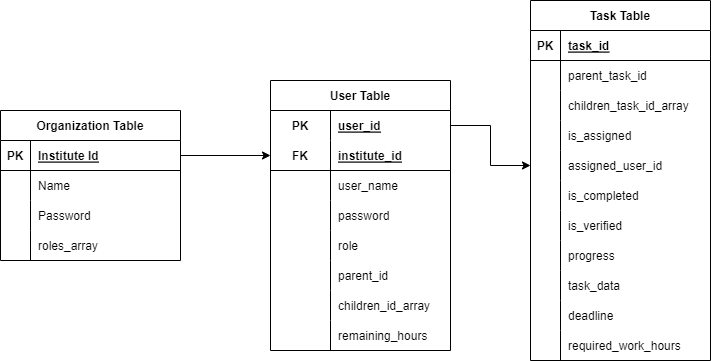

The diagram above was exported from draw.io. Its source (the exported page's mxGraphModel, read from the mxfile embedded in the PNG):
<mxGraphModel dx="1050" dy="573" grid="1" gridSize="10" guides="1" tooltips="1" connect="1" arrows="1" fold="1" page="1" pageScale="1" pageWidth="827" pageHeight="1169" math="0" shadow="0">
  <root>
    <mxCell id="0" />
    <mxCell id="1" parent="0" />
    <mxCell id="94F-QiqwhLh4006rJZDQ-1" value="Organization Table" style="shape=table;startSize=30;container=1;collapsible=1;childLayout=tableLayout;fixedRows=1;rowLines=0;fontStyle=1;align=center;resizeLast=1;" vertex="1" parent="1">
      <mxGeometry x="90" y="340" width="180" height="150" as="geometry" />
    </mxCell>
    <mxCell id="94F-QiqwhLh4006rJZDQ-2" value="" style="shape=tableRow;horizontal=0;startSize=0;swimlaneHead=0;swimlaneBody=0;fillColor=none;collapsible=0;dropTarget=0;points=[[0,0.5],[1,0.5]];portConstraint=eastwest;top=0;left=0;right=0;bottom=1;" vertex="1" parent="94F-QiqwhLh4006rJZDQ-1">
      <mxGeometry y="30" width="180" height="30" as="geometry" />
    </mxCell>
    <mxCell id="94F-QiqwhLh4006rJZDQ-3" value="PK" style="shape=partialRectangle;connectable=0;fillColor=none;top=0;left=0;bottom=0;right=0;fontStyle=1;overflow=hidden;" vertex="1" parent="94F-QiqwhLh4006rJZDQ-2">
      <mxGeometry width="30" height="30" as="geometry">
        <mxRectangle width="30" height="30" as="alternateBounds" />
      </mxGeometry>
    </mxCell>
    <mxCell id="94F-QiqwhLh4006rJZDQ-4" value="Institute Id" style="shape=partialRectangle;connectable=0;fillColor=none;top=0;left=0;bottom=0;right=0;align=left;spacingLeft=6;fontStyle=5;overflow=hidden;" vertex="1" parent="94F-QiqwhLh4006rJZDQ-2">
      <mxGeometry x="30" width="150" height="30" as="geometry">
        <mxRectangle width="150" height="30" as="alternateBounds" />
      </mxGeometry>
    </mxCell>
    <mxCell id="94F-QiqwhLh4006rJZDQ-5" value="" style="shape=tableRow;horizontal=0;startSize=0;swimlaneHead=0;swimlaneBody=0;fillColor=none;collapsible=0;dropTarget=0;points=[[0,0.5],[1,0.5]];portConstraint=eastwest;top=0;left=0;right=0;bottom=0;" vertex="1" parent="94F-QiqwhLh4006rJZDQ-1">
      <mxGeometry y="60" width="180" height="30" as="geometry" />
    </mxCell>
    <mxCell id="94F-QiqwhLh4006rJZDQ-6" value="" style="shape=partialRectangle;connectable=0;fillColor=none;top=0;left=0;bottom=0;right=0;editable=1;overflow=hidden;" vertex="1" parent="94F-QiqwhLh4006rJZDQ-5">
      <mxGeometry width="30" height="30" as="geometry">
        <mxRectangle width="30" height="30" as="alternateBounds" />
      </mxGeometry>
    </mxCell>
    <mxCell id="94F-QiqwhLh4006rJZDQ-7" value="Name" style="shape=partialRectangle;connectable=0;fillColor=none;top=0;left=0;bottom=0;right=0;align=left;spacingLeft=6;overflow=hidden;" vertex="1" parent="94F-QiqwhLh4006rJZDQ-5">
      <mxGeometry x="30" width="150" height="30" as="geometry">
        <mxRectangle width="150" height="30" as="alternateBounds" />
      </mxGeometry>
    </mxCell>
    <mxCell id="94F-QiqwhLh4006rJZDQ-8" value="" style="shape=tableRow;horizontal=0;startSize=0;swimlaneHead=0;swimlaneBody=0;fillColor=none;collapsible=0;dropTarget=0;points=[[0,0.5],[1,0.5]];portConstraint=eastwest;top=0;left=0;right=0;bottom=0;" vertex="1" parent="94F-QiqwhLh4006rJZDQ-1">
      <mxGeometry y="90" width="180" height="30" as="geometry" />
    </mxCell>
    <mxCell id="94F-QiqwhLh4006rJZDQ-9" value="" style="shape=partialRectangle;connectable=0;fillColor=none;top=0;left=0;bottom=0;right=0;editable=1;overflow=hidden;" vertex="1" parent="94F-QiqwhLh4006rJZDQ-8">
      <mxGeometry width="30" height="30" as="geometry">
        <mxRectangle width="30" height="30" as="alternateBounds" />
      </mxGeometry>
    </mxCell>
    <mxCell id="94F-QiqwhLh4006rJZDQ-10" value="Password" style="shape=partialRectangle;connectable=0;fillColor=none;top=0;left=0;bottom=0;right=0;align=left;spacingLeft=6;overflow=hidden;" vertex="1" parent="94F-QiqwhLh4006rJZDQ-8">
      <mxGeometry x="30" width="150" height="30" as="geometry">
        <mxRectangle width="150" height="30" as="alternateBounds" />
      </mxGeometry>
    </mxCell>
    <mxCell id="94F-QiqwhLh4006rJZDQ-11" value="" style="shape=tableRow;horizontal=0;startSize=0;swimlaneHead=0;swimlaneBody=0;fillColor=none;collapsible=0;dropTarget=0;points=[[0,0.5],[1,0.5]];portConstraint=eastwest;top=0;left=0;right=0;bottom=0;" vertex="1" parent="94F-QiqwhLh4006rJZDQ-1">
      <mxGeometry y="120" width="180" height="30" as="geometry" />
    </mxCell>
    <mxCell id="94F-QiqwhLh4006rJZDQ-12" value="" style="shape=partialRectangle;connectable=0;fillColor=none;top=0;left=0;bottom=0;right=0;editable=1;overflow=hidden;" vertex="1" parent="94F-QiqwhLh4006rJZDQ-11">
      <mxGeometry width="30" height="30" as="geometry">
        <mxRectangle width="30" height="30" as="alternateBounds" />
      </mxGeometry>
    </mxCell>
    <mxCell id="94F-QiqwhLh4006rJZDQ-13" value="roles_array" style="shape=partialRectangle;connectable=0;fillColor=none;top=0;left=0;bottom=0;right=0;align=left;spacingLeft=6;overflow=hidden;" vertex="1" parent="94F-QiqwhLh4006rJZDQ-11">
      <mxGeometry x="30" width="150" height="30" as="geometry">
        <mxRectangle width="150" height="30" as="alternateBounds" />
      </mxGeometry>
    </mxCell>
    <mxCell id="94F-QiqwhLh4006rJZDQ-28" value="User Table" style="shape=table;startSize=30;container=1;collapsible=1;childLayout=tableLayout;fixedRows=1;rowLines=0;fontStyle=1;align=center;resizeLast=1;" vertex="1" parent="1">
      <mxGeometry x="360" y="310" width="180" height="270" as="geometry" />
    </mxCell>
    <mxCell id="94F-QiqwhLh4006rJZDQ-29" value="" style="shape=tableRow;horizontal=0;startSize=0;swimlaneHead=0;swimlaneBody=0;fillColor=none;collapsible=0;dropTarget=0;points=[[0,0.5],[1,0.5]];portConstraint=eastwest;top=0;left=0;right=0;bottom=0;" vertex="1" parent="94F-QiqwhLh4006rJZDQ-28">
      <mxGeometry y="30" width="180" height="30" as="geometry" />
    </mxCell>
    <mxCell id="94F-QiqwhLh4006rJZDQ-30" value="PK" style="shape=partialRectangle;connectable=0;fillColor=none;top=0;left=0;bottom=0;right=0;fontStyle=1;overflow=hidden;" vertex="1" parent="94F-QiqwhLh4006rJZDQ-29">
      <mxGeometry width="60" height="30" as="geometry">
        <mxRectangle width="60" height="30" as="alternateBounds" />
      </mxGeometry>
    </mxCell>
    <mxCell id="94F-QiqwhLh4006rJZDQ-31" value="user_id" style="shape=partialRectangle;connectable=0;fillColor=none;top=0;left=0;bottom=0;right=0;align=left;spacingLeft=6;fontStyle=5;overflow=hidden;" vertex="1" parent="94F-QiqwhLh4006rJZDQ-29">
      <mxGeometry x="60" width="120" height="30" as="geometry">
        <mxRectangle width="120" height="30" as="alternateBounds" />
      </mxGeometry>
    </mxCell>
    <mxCell id="94F-QiqwhLh4006rJZDQ-32" value="" style="shape=tableRow;horizontal=0;startSize=0;swimlaneHead=0;swimlaneBody=0;fillColor=none;collapsible=0;dropTarget=0;points=[[0,0.5],[1,0.5]];portConstraint=eastwest;top=0;left=0;right=0;bottom=1;" vertex="1" parent="94F-QiqwhLh4006rJZDQ-28">
      <mxGeometry y="60" width="180" height="30" as="geometry" />
    </mxCell>
    <mxCell id="94F-QiqwhLh4006rJZDQ-33" value="FK" style="shape=partialRectangle;connectable=0;fillColor=none;top=0;left=0;bottom=0;right=0;fontStyle=1;overflow=hidden;" vertex="1" parent="94F-QiqwhLh4006rJZDQ-32">
      <mxGeometry width="60" height="30" as="geometry">
        <mxRectangle width="60" height="30" as="alternateBounds" />
      </mxGeometry>
    </mxCell>
    <mxCell id="94F-QiqwhLh4006rJZDQ-34" value="institute_id" style="shape=partialRectangle;connectable=0;fillColor=none;top=0;left=0;bottom=0;right=0;align=left;spacingLeft=6;fontStyle=5;overflow=hidden;" vertex="1" parent="94F-QiqwhLh4006rJZDQ-32">
      <mxGeometry x="60" width="120" height="30" as="geometry">
        <mxRectangle width="120" height="30" as="alternateBounds" />
      </mxGeometry>
    </mxCell>
    <mxCell id="94F-QiqwhLh4006rJZDQ-35" value="" style="shape=tableRow;horizontal=0;startSize=0;swimlaneHead=0;swimlaneBody=0;fillColor=none;collapsible=0;dropTarget=0;points=[[0,0.5],[1,0.5]];portConstraint=eastwest;top=0;left=0;right=0;bottom=0;" vertex="1" parent="94F-QiqwhLh4006rJZDQ-28">
      <mxGeometry y="90" width="180" height="30" as="geometry" />
    </mxCell>
    <mxCell id="94F-QiqwhLh4006rJZDQ-36" value="" style="shape=partialRectangle;connectable=0;fillColor=none;top=0;left=0;bottom=0;right=0;editable=1;overflow=hidden;" vertex="1" parent="94F-QiqwhLh4006rJZDQ-35">
      <mxGeometry width="60" height="30" as="geometry">
        <mxRectangle width="60" height="30" as="alternateBounds" />
      </mxGeometry>
    </mxCell>
    <mxCell id="94F-QiqwhLh4006rJZDQ-37" value="user_name" style="shape=partialRectangle;connectable=0;fillColor=none;top=0;left=0;bottom=0;right=0;align=left;spacingLeft=6;overflow=hidden;" vertex="1" parent="94F-QiqwhLh4006rJZDQ-35">
      <mxGeometry x="60" width="120" height="30" as="geometry">
        <mxRectangle width="120" height="30" as="alternateBounds" />
      </mxGeometry>
    </mxCell>
    <mxCell id="94F-QiqwhLh4006rJZDQ-38" value="" style="shape=tableRow;horizontal=0;startSize=0;swimlaneHead=0;swimlaneBody=0;fillColor=none;collapsible=0;dropTarget=0;points=[[0,0.5],[1,0.5]];portConstraint=eastwest;top=0;left=0;right=0;bottom=0;" vertex="1" parent="94F-QiqwhLh4006rJZDQ-28">
      <mxGeometry y="120" width="180" height="30" as="geometry" />
    </mxCell>
    <mxCell id="94F-QiqwhLh4006rJZDQ-39" value="" style="shape=partialRectangle;connectable=0;fillColor=none;top=0;left=0;bottom=0;right=0;editable=1;overflow=hidden;" vertex="1" parent="94F-QiqwhLh4006rJZDQ-38">
      <mxGeometry width="60" height="30" as="geometry">
        <mxRectangle width="60" height="30" as="alternateBounds" />
      </mxGeometry>
    </mxCell>
    <mxCell id="94F-QiqwhLh4006rJZDQ-40" value="password" style="shape=partialRectangle;connectable=0;fillColor=none;top=0;left=0;bottom=0;right=0;align=left;spacingLeft=6;overflow=hidden;" vertex="1" parent="94F-QiqwhLh4006rJZDQ-38">
      <mxGeometry x="60" width="120" height="30" as="geometry">
        <mxRectangle width="120" height="30" as="alternateBounds" />
      </mxGeometry>
    </mxCell>
    <mxCell id="94F-QiqwhLh4006rJZDQ-47" value="" style="shape=tableRow;horizontal=0;startSize=0;swimlaneHead=0;swimlaneBody=0;fillColor=none;collapsible=0;dropTarget=0;points=[[0,0.5],[1,0.5]];portConstraint=eastwest;top=0;left=0;right=0;bottom=0;" vertex="1" parent="94F-QiqwhLh4006rJZDQ-28">
      <mxGeometry y="150" width="180" height="30" as="geometry" />
    </mxCell>
    <mxCell id="94F-QiqwhLh4006rJZDQ-48" value="" style="shape=partialRectangle;connectable=0;fillColor=none;top=0;left=0;bottom=0;right=0;editable=1;overflow=hidden;" vertex="1" parent="94F-QiqwhLh4006rJZDQ-47">
      <mxGeometry width="60" height="30" as="geometry">
        <mxRectangle width="60" height="30" as="alternateBounds" />
      </mxGeometry>
    </mxCell>
    <mxCell id="94F-QiqwhLh4006rJZDQ-49" value="role" style="shape=partialRectangle;connectable=0;fillColor=none;top=0;left=0;bottom=0;right=0;align=left;spacingLeft=6;overflow=hidden;" vertex="1" parent="94F-QiqwhLh4006rJZDQ-47">
      <mxGeometry x="60" width="120" height="30" as="geometry">
        <mxRectangle width="120" height="30" as="alternateBounds" />
      </mxGeometry>
    </mxCell>
    <mxCell id="94F-QiqwhLh4006rJZDQ-51" value="" style="shape=tableRow;horizontal=0;startSize=0;swimlaneHead=0;swimlaneBody=0;fillColor=none;collapsible=0;dropTarget=0;points=[[0,0.5],[1,0.5]];portConstraint=eastwest;top=0;left=0;right=0;bottom=0;" vertex="1" parent="94F-QiqwhLh4006rJZDQ-28">
      <mxGeometry y="180" width="180" height="30" as="geometry" />
    </mxCell>
    <mxCell id="94F-QiqwhLh4006rJZDQ-52" value="" style="shape=partialRectangle;connectable=0;fillColor=none;top=0;left=0;bottom=0;right=0;editable=1;overflow=hidden;" vertex="1" parent="94F-QiqwhLh4006rJZDQ-51">
      <mxGeometry width="60" height="30" as="geometry">
        <mxRectangle width="60" height="30" as="alternateBounds" />
      </mxGeometry>
    </mxCell>
    <mxCell id="94F-QiqwhLh4006rJZDQ-53" value="parent_id" style="shape=partialRectangle;connectable=0;fillColor=none;top=0;left=0;bottom=0;right=0;align=left;spacingLeft=6;overflow=hidden;" vertex="1" parent="94F-QiqwhLh4006rJZDQ-51">
      <mxGeometry x="60" width="120" height="30" as="geometry">
        <mxRectangle width="120" height="30" as="alternateBounds" />
      </mxGeometry>
    </mxCell>
    <mxCell id="94F-QiqwhLh4006rJZDQ-55" value="" style="shape=tableRow;horizontal=0;startSize=0;swimlaneHead=0;swimlaneBody=0;fillColor=none;collapsible=0;dropTarget=0;points=[[0,0.5],[1,0.5]];portConstraint=eastwest;top=0;left=0;right=0;bottom=0;" vertex="1" parent="94F-QiqwhLh4006rJZDQ-28">
      <mxGeometry y="210" width="180" height="30" as="geometry" />
    </mxCell>
    <mxCell id="94F-QiqwhLh4006rJZDQ-56" value="" style="shape=partialRectangle;connectable=0;fillColor=none;top=0;left=0;bottom=0;right=0;editable=1;overflow=hidden;" vertex="1" parent="94F-QiqwhLh4006rJZDQ-55">
      <mxGeometry width="60" height="30" as="geometry">
        <mxRectangle width="60" height="30" as="alternateBounds" />
      </mxGeometry>
    </mxCell>
    <mxCell id="94F-QiqwhLh4006rJZDQ-57" value="children_id_array" style="shape=partialRectangle;connectable=0;fillColor=none;top=0;left=0;bottom=0;right=0;align=left;spacingLeft=6;overflow=hidden;" vertex="1" parent="94F-QiqwhLh4006rJZDQ-55">
      <mxGeometry x="60" width="120" height="30" as="geometry">
        <mxRectangle width="120" height="30" as="alternateBounds" />
      </mxGeometry>
    </mxCell>
    <mxCell id="94F-QiqwhLh4006rJZDQ-59" value="" style="shape=tableRow;horizontal=0;startSize=0;swimlaneHead=0;swimlaneBody=0;fillColor=none;collapsible=0;dropTarget=0;points=[[0,0.5],[1,0.5]];portConstraint=eastwest;top=0;left=0;right=0;bottom=0;" vertex="1" parent="94F-QiqwhLh4006rJZDQ-28">
      <mxGeometry y="240" width="180" height="30" as="geometry" />
    </mxCell>
    <mxCell id="94F-QiqwhLh4006rJZDQ-60" value="" style="shape=partialRectangle;connectable=0;fillColor=none;top=0;left=0;bottom=0;right=0;editable=1;overflow=hidden;" vertex="1" parent="94F-QiqwhLh4006rJZDQ-59">
      <mxGeometry width="60" height="30" as="geometry">
        <mxRectangle width="60" height="30" as="alternateBounds" />
      </mxGeometry>
    </mxCell>
    <mxCell id="94F-QiqwhLh4006rJZDQ-61" value="remaining_hours" style="shape=partialRectangle;connectable=0;fillColor=none;top=0;left=0;bottom=0;right=0;align=left;spacingLeft=6;overflow=hidden;" vertex="1" parent="94F-QiqwhLh4006rJZDQ-59">
      <mxGeometry x="60" width="120" height="30" as="geometry">
        <mxRectangle width="120" height="30" as="alternateBounds" />
      </mxGeometry>
    </mxCell>
    <mxCell id="94F-QiqwhLh4006rJZDQ-77" value="Task Table" style="shape=table;startSize=30;container=1;collapsible=1;childLayout=tableLayout;fixedRows=1;rowLines=0;fontStyle=1;align=center;resizeLast=1;" vertex="1" parent="1">
      <mxGeometry x="620" y="230" width="180" height="360" as="geometry" />
    </mxCell>
    <mxCell id="94F-QiqwhLh4006rJZDQ-78" value="" style="shape=tableRow;horizontal=0;startSize=0;swimlaneHead=0;swimlaneBody=0;fillColor=none;collapsible=0;dropTarget=0;points=[[0,0.5],[1,0.5]];portConstraint=eastwest;top=0;left=0;right=0;bottom=1;" vertex="1" parent="94F-QiqwhLh4006rJZDQ-77">
      <mxGeometry y="30" width="180" height="30" as="geometry" />
    </mxCell>
    <mxCell id="94F-QiqwhLh4006rJZDQ-79" value="PK" style="shape=partialRectangle;connectable=0;fillColor=none;top=0;left=0;bottom=0;right=0;fontStyle=1;overflow=hidden;" vertex="1" parent="94F-QiqwhLh4006rJZDQ-78">
      <mxGeometry width="30" height="30" as="geometry">
        <mxRectangle width="30" height="30" as="alternateBounds" />
      </mxGeometry>
    </mxCell>
    <mxCell id="94F-QiqwhLh4006rJZDQ-80" value="task_id" style="shape=partialRectangle;connectable=0;fillColor=none;top=0;left=0;bottom=0;right=0;align=left;spacingLeft=6;fontStyle=5;overflow=hidden;" vertex="1" parent="94F-QiqwhLh4006rJZDQ-78">
      <mxGeometry x="30" width="150" height="30" as="geometry">
        <mxRectangle width="150" height="30" as="alternateBounds" />
      </mxGeometry>
    </mxCell>
    <mxCell id="94F-QiqwhLh4006rJZDQ-81" value="" style="shape=tableRow;horizontal=0;startSize=0;swimlaneHead=0;swimlaneBody=0;fillColor=none;collapsible=0;dropTarget=0;points=[[0,0.5],[1,0.5]];portConstraint=eastwest;top=0;left=0;right=0;bottom=0;" vertex="1" parent="94F-QiqwhLh4006rJZDQ-77">
      <mxGeometry y="60" width="180" height="30" as="geometry" />
    </mxCell>
    <mxCell id="94F-QiqwhLh4006rJZDQ-82" value="" style="shape=partialRectangle;connectable=0;fillColor=none;top=0;left=0;bottom=0;right=0;editable=1;overflow=hidden;" vertex="1" parent="94F-QiqwhLh4006rJZDQ-81">
      <mxGeometry width="30" height="30" as="geometry">
        <mxRectangle width="30" height="30" as="alternateBounds" />
      </mxGeometry>
    </mxCell>
    <mxCell id="94F-QiqwhLh4006rJZDQ-83" value="parent_task_id" style="shape=partialRectangle;connectable=0;fillColor=none;top=0;left=0;bottom=0;right=0;align=left;spacingLeft=6;overflow=hidden;" vertex="1" parent="94F-QiqwhLh4006rJZDQ-81">
      <mxGeometry x="30" width="150" height="30" as="geometry">
        <mxRectangle width="150" height="30" as="alternateBounds" />
      </mxGeometry>
    </mxCell>
    <mxCell id="94F-QiqwhLh4006rJZDQ-84" value="" style="shape=tableRow;horizontal=0;startSize=0;swimlaneHead=0;swimlaneBody=0;fillColor=none;collapsible=0;dropTarget=0;points=[[0,0.5],[1,0.5]];portConstraint=eastwest;top=0;left=0;right=0;bottom=0;" vertex="1" parent="94F-QiqwhLh4006rJZDQ-77">
      <mxGeometry y="90" width="180" height="30" as="geometry" />
    </mxCell>
    <mxCell id="94F-QiqwhLh4006rJZDQ-85" value="" style="shape=partialRectangle;connectable=0;fillColor=none;top=0;left=0;bottom=0;right=0;editable=1;overflow=hidden;" vertex="1" parent="94F-QiqwhLh4006rJZDQ-84">
      <mxGeometry width="30" height="30" as="geometry">
        <mxRectangle width="30" height="30" as="alternateBounds" />
      </mxGeometry>
    </mxCell>
    <mxCell id="94F-QiqwhLh4006rJZDQ-86" value="children_task_id_array" style="shape=partialRectangle;connectable=0;fillColor=none;top=0;left=0;bottom=0;right=0;align=left;spacingLeft=6;overflow=hidden;" vertex="1" parent="94F-QiqwhLh4006rJZDQ-84">
      <mxGeometry x="30" width="150" height="30" as="geometry">
        <mxRectangle width="150" height="30" as="alternateBounds" />
      </mxGeometry>
    </mxCell>
    <mxCell id="94F-QiqwhLh4006rJZDQ-87" value="" style="shape=tableRow;horizontal=0;startSize=0;swimlaneHead=0;swimlaneBody=0;fillColor=none;collapsible=0;dropTarget=0;points=[[0,0.5],[1,0.5]];portConstraint=eastwest;top=0;left=0;right=0;bottom=0;" vertex="1" parent="94F-QiqwhLh4006rJZDQ-77">
      <mxGeometry y="120" width="180" height="30" as="geometry" />
    </mxCell>
    <mxCell id="94F-QiqwhLh4006rJZDQ-88" value="" style="shape=partialRectangle;connectable=0;fillColor=none;top=0;left=0;bottom=0;right=0;editable=1;overflow=hidden;" vertex="1" parent="94F-QiqwhLh4006rJZDQ-87">
      <mxGeometry width="30" height="30" as="geometry">
        <mxRectangle width="30" height="30" as="alternateBounds" />
      </mxGeometry>
    </mxCell>
    <mxCell id="94F-QiqwhLh4006rJZDQ-89" value="is_assigned " style="shape=partialRectangle;connectable=0;fillColor=none;top=0;left=0;bottom=0;right=0;align=left;spacingLeft=6;overflow=hidden;" vertex="1" parent="94F-QiqwhLh4006rJZDQ-87">
      <mxGeometry x="30" width="150" height="30" as="geometry">
        <mxRectangle width="150" height="30" as="alternateBounds" />
      </mxGeometry>
    </mxCell>
    <mxCell id="94F-QiqwhLh4006rJZDQ-117" value="" style="shape=tableRow;horizontal=0;startSize=0;swimlaneHead=0;swimlaneBody=0;fillColor=none;collapsible=0;dropTarget=0;points=[[0,0.5],[1,0.5]];portConstraint=eastwest;top=0;left=0;right=0;bottom=0;" vertex="1" parent="94F-QiqwhLh4006rJZDQ-77">
      <mxGeometry y="150" width="180" height="30" as="geometry" />
    </mxCell>
    <mxCell id="94F-QiqwhLh4006rJZDQ-118" value="" style="shape=partialRectangle;connectable=0;fillColor=none;top=0;left=0;bottom=0;right=0;editable=1;overflow=hidden;" vertex="1" parent="94F-QiqwhLh4006rJZDQ-117">
      <mxGeometry width="30" height="30" as="geometry">
        <mxRectangle width="30" height="30" as="alternateBounds" />
      </mxGeometry>
    </mxCell>
    <mxCell id="94F-QiqwhLh4006rJZDQ-119" value="assigned_user_id" style="shape=partialRectangle;connectable=0;fillColor=none;top=0;left=0;bottom=0;right=0;align=left;spacingLeft=6;overflow=hidden;" vertex="1" parent="94F-QiqwhLh4006rJZDQ-117">
      <mxGeometry x="30" width="150" height="30" as="geometry">
        <mxRectangle width="150" height="30" as="alternateBounds" />
      </mxGeometry>
    </mxCell>
    <mxCell id="94F-QiqwhLh4006rJZDQ-125" value="" style="shape=tableRow;horizontal=0;startSize=0;swimlaneHead=0;swimlaneBody=0;fillColor=none;collapsible=0;dropTarget=0;points=[[0,0.5],[1,0.5]];portConstraint=eastwest;top=0;left=0;right=0;bottom=0;" vertex="1" parent="94F-QiqwhLh4006rJZDQ-77">
      <mxGeometry y="180" width="180" height="30" as="geometry" />
    </mxCell>
    <mxCell id="94F-QiqwhLh4006rJZDQ-126" value="" style="shape=partialRectangle;connectable=0;fillColor=none;top=0;left=0;bottom=0;right=0;editable=1;overflow=hidden;" vertex="1" parent="94F-QiqwhLh4006rJZDQ-125">
      <mxGeometry width="30" height="30" as="geometry">
        <mxRectangle width="30" height="30" as="alternateBounds" />
      </mxGeometry>
    </mxCell>
    <mxCell id="94F-QiqwhLh4006rJZDQ-127" value="is_completed " style="shape=partialRectangle;connectable=0;fillColor=none;top=0;left=0;bottom=0;right=0;align=left;spacingLeft=6;overflow=hidden;" vertex="1" parent="94F-QiqwhLh4006rJZDQ-125">
      <mxGeometry x="30" width="150" height="30" as="geometry">
        <mxRectangle width="150" height="30" as="alternateBounds" />
      </mxGeometry>
    </mxCell>
    <mxCell id="94F-QiqwhLh4006rJZDQ-129" value="" style="shape=tableRow;horizontal=0;startSize=0;swimlaneHead=0;swimlaneBody=0;fillColor=none;collapsible=0;dropTarget=0;points=[[0,0.5],[1,0.5]];portConstraint=eastwest;top=0;left=0;right=0;bottom=0;" vertex="1" parent="94F-QiqwhLh4006rJZDQ-77">
      <mxGeometry y="210" width="180" height="30" as="geometry" />
    </mxCell>
    <mxCell id="94F-QiqwhLh4006rJZDQ-130" value="" style="shape=partialRectangle;connectable=0;fillColor=none;top=0;left=0;bottom=0;right=0;editable=1;overflow=hidden;" vertex="1" parent="94F-QiqwhLh4006rJZDQ-129">
      <mxGeometry width="30" height="30" as="geometry">
        <mxRectangle width="30" height="30" as="alternateBounds" />
      </mxGeometry>
    </mxCell>
    <mxCell id="94F-QiqwhLh4006rJZDQ-131" value="is_verified " style="shape=partialRectangle;connectable=0;fillColor=none;top=0;left=0;bottom=0;right=0;align=left;spacingLeft=6;overflow=hidden;" vertex="1" parent="94F-QiqwhLh4006rJZDQ-129">
      <mxGeometry x="30" width="150" height="30" as="geometry">
        <mxRectangle width="150" height="30" as="alternateBounds" />
      </mxGeometry>
    </mxCell>
    <mxCell id="94F-QiqwhLh4006rJZDQ-133" value="" style="shape=tableRow;horizontal=0;startSize=0;swimlaneHead=0;swimlaneBody=0;fillColor=none;collapsible=0;dropTarget=0;points=[[0,0.5],[1,0.5]];portConstraint=eastwest;top=0;left=0;right=0;bottom=0;" vertex="1" parent="94F-QiqwhLh4006rJZDQ-77">
      <mxGeometry y="240" width="180" height="30" as="geometry" />
    </mxCell>
    <mxCell id="94F-QiqwhLh4006rJZDQ-134" value="" style="shape=partialRectangle;connectable=0;fillColor=none;top=0;left=0;bottom=0;right=0;editable=1;overflow=hidden;" vertex="1" parent="94F-QiqwhLh4006rJZDQ-133">
      <mxGeometry width="30" height="30" as="geometry">
        <mxRectangle width="30" height="30" as="alternateBounds" />
      </mxGeometry>
    </mxCell>
    <mxCell id="94F-QiqwhLh4006rJZDQ-135" value="progress" style="shape=partialRectangle;connectable=0;fillColor=none;top=0;left=0;bottom=0;right=0;align=left;spacingLeft=6;overflow=hidden;" vertex="1" parent="94F-QiqwhLh4006rJZDQ-133">
      <mxGeometry x="30" width="150" height="30" as="geometry">
        <mxRectangle width="150" height="30" as="alternateBounds" />
      </mxGeometry>
    </mxCell>
    <mxCell id="94F-QiqwhLh4006rJZDQ-137" value="" style="shape=tableRow;horizontal=0;startSize=0;swimlaneHead=0;swimlaneBody=0;fillColor=none;collapsible=0;dropTarget=0;points=[[0,0.5],[1,0.5]];portConstraint=eastwest;top=0;left=0;right=0;bottom=0;" vertex="1" parent="94F-QiqwhLh4006rJZDQ-77">
      <mxGeometry y="270" width="180" height="30" as="geometry" />
    </mxCell>
    <mxCell id="94F-QiqwhLh4006rJZDQ-138" value="" style="shape=partialRectangle;connectable=0;fillColor=none;top=0;left=0;bottom=0;right=0;editable=1;overflow=hidden;" vertex="1" parent="94F-QiqwhLh4006rJZDQ-137">
      <mxGeometry width="30" height="30" as="geometry">
        <mxRectangle width="30" height="30" as="alternateBounds" />
      </mxGeometry>
    </mxCell>
    <mxCell id="94F-QiqwhLh4006rJZDQ-139" value="task_data " style="shape=partialRectangle;connectable=0;fillColor=none;top=0;left=0;bottom=0;right=0;align=left;spacingLeft=6;overflow=hidden;" vertex="1" parent="94F-QiqwhLh4006rJZDQ-137">
      <mxGeometry x="30" width="150" height="30" as="geometry">
        <mxRectangle width="150" height="30" as="alternateBounds" />
      </mxGeometry>
    </mxCell>
    <mxCell id="94F-QiqwhLh4006rJZDQ-152" value="" style="shape=tableRow;horizontal=0;startSize=0;swimlaneHead=0;swimlaneBody=0;fillColor=none;collapsible=0;dropTarget=0;points=[[0,0.5],[1,0.5]];portConstraint=eastwest;top=0;left=0;right=0;bottom=0;" vertex="1" parent="94F-QiqwhLh4006rJZDQ-77">
      <mxGeometry y="300" width="180" height="30" as="geometry" />
    </mxCell>
    <mxCell id="94F-QiqwhLh4006rJZDQ-153" value="" style="shape=partialRectangle;connectable=0;fillColor=none;top=0;left=0;bottom=0;right=0;editable=1;overflow=hidden;" vertex="1" parent="94F-QiqwhLh4006rJZDQ-152">
      <mxGeometry width="30" height="30" as="geometry">
        <mxRectangle width="30" height="30" as="alternateBounds" />
      </mxGeometry>
    </mxCell>
    <mxCell id="94F-QiqwhLh4006rJZDQ-154" value="deadline" style="shape=partialRectangle;connectable=0;fillColor=none;top=0;left=0;bottom=0;right=0;align=left;spacingLeft=6;overflow=hidden;" vertex="1" parent="94F-QiqwhLh4006rJZDQ-152">
      <mxGeometry x="30" width="150" height="30" as="geometry">
        <mxRectangle width="150" height="30" as="alternateBounds" />
      </mxGeometry>
    </mxCell>
    <mxCell id="94F-QiqwhLh4006rJZDQ-156" value="" style="shape=tableRow;horizontal=0;startSize=0;swimlaneHead=0;swimlaneBody=0;fillColor=none;collapsible=0;dropTarget=0;points=[[0,0.5],[1,0.5]];portConstraint=eastwest;top=0;left=0;right=0;bottom=0;" vertex="1" parent="94F-QiqwhLh4006rJZDQ-77">
      <mxGeometry y="330" width="180" height="30" as="geometry" />
    </mxCell>
    <mxCell id="94F-QiqwhLh4006rJZDQ-157" value="" style="shape=partialRectangle;connectable=0;fillColor=none;top=0;left=0;bottom=0;right=0;editable=1;overflow=hidden;" vertex="1" parent="94F-QiqwhLh4006rJZDQ-156">
      <mxGeometry width="30" height="30" as="geometry">
        <mxRectangle width="30" height="30" as="alternateBounds" />
      </mxGeometry>
    </mxCell>
    <mxCell id="94F-QiqwhLh4006rJZDQ-158" value="required_work_hours" style="shape=partialRectangle;connectable=0;fillColor=none;top=0;left=0;bottom=0;right=0;align=left;spacingLeft=6;overflow=hidden;" vertex="1" parent="94F-QiqwhLh4006rJZDQ-156">
      <mxGeometry x="30" width="150" height="30" as="geometry">
        <mxRectangle width="150" height="30" as="alternateBounds" />
      </mxGeometry>
    </mxCell>
    <mxCell id="94F-QiqwhLh4006rJZDQ-149" style="edgeStyle=orthogonalEdgeStyle;rounded=0;orthogonalLoop=1;jettySize=auto;html=1;" edge="1" parent="1" source="94F-QiqwhLh4006rJZDQ-29" target="94F-QiqwhLh4006rJZDQ-117">
      <mxGeometry relative="1" as="geometry" />
    </mxCell>
    <mxCell id="94F-QiqwhLh4006rJZDQ-150" style="edgeStyle=orthogonalEdgeStyle;rounded=0;orthogonalLoop=1;jettySize=auto;html=1;" edge="1" parent="1" source="94F-QiqwhLh4006rJZDQ-2" target="94F-QiqwhLh4006rJZDQ-32">
      <mxGeometry relative="1" as="geometry" />
    </mxCell>
  </root>
</mxGraphModel>